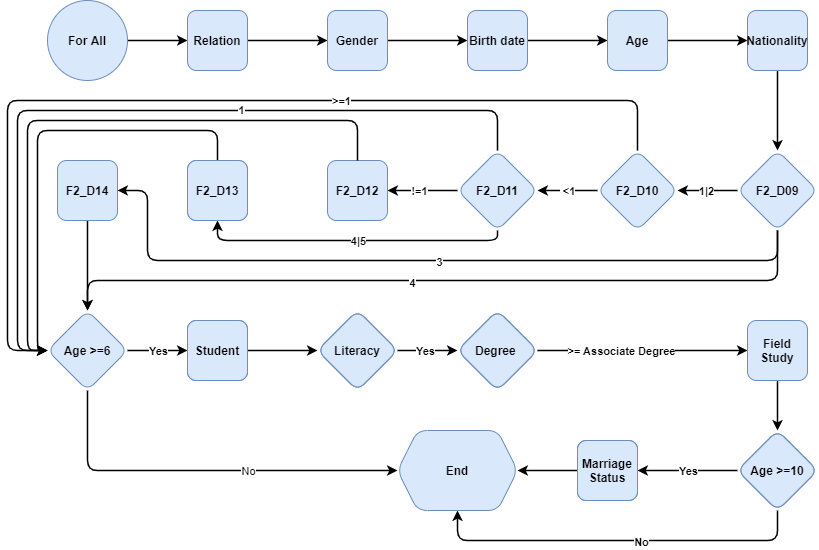

The diagram above was exported from draw.io. Its source (the exported page's mxGraphModel, read from the mxfile embedded in the PNG):
<mxGraphModel dx="1021" dy="567" grid="1" gridSize="10" guides="1" tooltips="1" connect="1" arrows="1" fold="1" page="1" pageScale="1" pageWidth="850" pageHeight="1100" math="0" shadow="0">
  <root>
    <mxCell id="kBERBCl2MQCAmJPwLPXy-0" />
    <mxCell id="kBERBCl2MQCAmJPwLPXy-1" parent="kBERBCl2MQCAmJPwLPXy-0" />
    <mxCell id="W_3Wb3jaR62z27Q4EUHs-2" value="" style="edgeStyle=orthogonalEdgeStyle;rounded=0;orthogonalLoop=1;jettySize=auto;html=1;strokeWidth=1.5;" parent="kBERBCl2MQCAmJPwLPXy-1" source="W_3Wb3jaR62z27Q4EUHs-0" edge="1">
      <mxGeometry relative="1" as="geometry">
        <mxPoint x="230" y="130" as="targetPoint" />
      </mxGeometry>
    </mxCell>
    <mxCell id="W_3Wb3jaR62z27Q4EUHs-0" value="For All" style="ellipse;whiteSpace=wrap;html=1;aspect=fixed;fillColor=#dae8fc;strokeColor=#6c8ebf;fontStyle=1" parent="kBERBCl2MQCAmJPwLPXy-1" vertex="1">
      <mxGeometry x="90" y="90" width="80" height="80" as="geometry" />
    </mxCell>
    <mxCell id="W_3Wb3jaR62z27Q4EUHs-4" value="" style="edgeStyle=orthogonalEdgeStyle;rounded=0;orthogonalLoop=1;jettySize=auto;html=1;strokeWidth=1.5;" parent="kBERBCl2MQCAmJPwLPXy-1" edge="1">
      <mxGeometry relative="1" as="geometry">
        <mxPoint x="290" y="130" as="sourcePoint" />
        <mxPoint x="370" y="130" as="targetPoint" />
      </mxGeometry>
    </mxCell>
    <mxCell id="W_3Wb3jaR62z27Q4EUHs-6" value="" style="edgeStyle=orthogonalEdgeStyle;rounded=0;orthogonalLoop=1;jettySize=auto;html=1;strokeWidth=1.5;" parent="kBERBCl2MQCAmJPwLPXy-1" target="W_3Wb3jaR62z27Q4EUHs-5" edge="1">
      <mxGeometry relative="1" as="geometry">
        <mxPoint x="430" y="130" as="sourcePoint" />
      </mxGeometry>
    </mxCell>
    <mxCell id="W_3Wb3jaR62z27Q4EUHs-8" value="" style="edgeStyle=orthogonalEdgeStyle;rounded=0;orthogonalLoop=1;jettySize=auto;html=1;strokeWidth=1.5;" parent="kBERBCl2MQCAmJPwLPXy-1" source="W_3Wb3jaR62z27Q4EUHs-5" target="W_3Wb3jaR62z27Q4EUHs-7" edge="1">
      <mxGeometry relative="1" as="geometry" />
    </mxCell>
    <mxCell id="W_3Wb3jaR62z27Q4EUHs-5" value="Birth date" style="whiteSpace=wrap;html=1;rounded=1;fillColor=#dae8fc;strokeColor=#6c8ebf;fontStyle=1" parent="kBERBCl2MQCAmJPwLPXy-1" vertex="1">
      <mxGeometry x="510" y="100" width="60" height="60" as="geometry" />
    </mxCell>
    <mxCell id="W_3Wb3jaR62z27Q4EUHs-10" value="" style="edgeStyle=orthogonalEdgeStyle;rounded=0;orthogonalLoop=1;jettySize=auto;html=1;strokeWidth=1.5;" parent="kBERBCl2MQCAmJPwLPXy-1" source="W_3Wb3jaR62z27Q4EUHs-7" target="W_3Wb3jaR62z27Q4EUHs-9" edge="1">
      <mxGeometry relative="1" as="geometry" />
    </mxCell>
    <mxCell id="W_3Wb3jaR62z27Q4EUHs-7" value="Age" style="whiteSpace=wrap;html=1;rounded=1;fillColor=#dae8fc;strokeColor=#6c8ebf;fontStyle=1" parent="kBERBCl2MQCAmJPwLPXy-1" vertex="1">
      <mxGeometry x="650" y="100" width="60" height="60" as="geometry" />
    </mxCell>
    <mxCell id="W_3Wb3jaR62z27Q4EUHs-14" value="" style="edgeStyle=orthogonalEdgeStyle;rounded=0;orthogonalLoop=1;jettySize=auto;html=1;entryX=0.5;entryY=0;entryDx=0;entryDy=0;strokeWidth=1.5;" parent="kBERBCl2MQCAmJPwLPXy-1" source="W_3Wb3jaR62z27Q4EUHs-9" target="W_3Wb3jaR62z27Q4EUHs-15" edge="1">
      <mxGeometry relative="1" as="geometry">
        <mxPoint x="820" y="250" as="targetPoint" />
      </mxGeometry>
    </mxCell>
    <mxCell id="W_3Wb3jaR62z27Q4EUHs-9" value="Nationality" style="whiteSpace=wrap;html=1;rounded=1;fillColor=#dae8fc;strokeColor=#6c8ebf;fontStyle=1" parent="kBERBCl2MQCAmJPwLPXy-1" vertex="1">
      <mxGeometry x="790" y="100" width="60" height="60" as="geometry" />
    </mxCell>
    <mxCell id="W_3Wb3jaR62z27Q4EUHs-17" value="" style="edgeStyle=orthogonalEdgeStyle;rounded=0;orthogonalLoop=1;jettySize=auto;html=1;strokeWidth=1.5;" parent="kBERBCl2MQCAmJPwLPXy-1" source="W_3Wb3jaR62z27Q4EUHs-15" target="W_3Wb3jaR62z27Q4EUHs-16" edge="1">
      <mxGeometry relative="1" as="geometry" />
    </mxCell>
    <mxCell id="W_3Wb3jaR62z27Q4EUHs-22" value="1|2" style="edgeLabel;html=1;align=center;verticalAlign=middle;resizable=0;points=[];fontStyle=1" parent="W_3Wb3jaR62z27Q4EUHs-17" vertex="1" connectable="0">
      <mxGeometry x="-0.1974" relative="1" as="geometry">
        <mxPoint x="-8" as="offset" />
      </mxGeometry>
    </mxCell>
    <mxCell id="bB18ElKKWfNE5GMEFIlj-37" style="edgeStyle=orthogonalEdgeStyle;rounded=1;orthogonalLoop=1;jettySize=auto;html=1;entryX=0.5;entryY=0;entryDx=0;entryDy=0;strokeWidth=1.5;shadow=0;sketch=0;" edge="1" parent="kBERBCl2MQCAmJPwLPXy-1" source="W_3Wb3jaR62z27Q4EUHs-15" target="bB18ElKKWfNE5GMEFIlj-32">
      <mxGeometry relative="1" as="geometry">
        <Array as="points">
          <mxPoint x="820" y="370" />
          <mxPoint x="130" y="370" />
        </Array>
      </mxGeometry>
    </mxCell>
    <mxCell id="bB18ElKKWfNE5GMEFIlj-38" value="4" style="edgeLabel;html=1;align=center;verticalAlign=middle;resizable=0;points=[];fontStyle=1" vertex="1" connectable="0" parent="bB18ElKKWfNE5GMEFIlj-37">
      <mxGeometry x="0.0788" y="2" relative="1" as="geometry">
        <mxPoint as="offset" />
      </mxGeometry>
    </mxCell>
    <mxCell id="W_3Wb3jaR62z27Q4EUHs-15" value="F2_D09" style="rhombus;whiteSpace=wrap;html=1;rounded=1;fillColor=#dae8fc;strokeColor=#6c8ebf;fontStyle=1" parent="kBERBCl2MQCAmJPwLPXy-1" vertex="1">
      <mxGeometry x="780" y="240" width="80" height="80" as="geometry" />
    </mxCell>
    <mxCell id="W_3Wb3jaR62z27Q4EUHs-19" value="" style="edgeStyle=orthogonalEdgeStyle;rounded=0;orthogonalLoop=1;jettySize=auto;html=1;strokeWidth=1.5;" parent="kBERBCl2MQCAmJPwLPXy-1" source="W_3Wb3jaR62z27Q4EUHs-16" target="W_3Wb3jaR62z27Q4EUHs-18" edge="1">
      <mxGeometry relative="1" as="geometry" />
    </mxCell>
    <mxCell id="bB18ElKKWfNE5GMEFIlj-16" value="&amp;nbsp;&amp;lt;1" style="edgeLabel;html=1;align=center;verticalAlign=middle;resizable=0;points=[];fontStyle=1" vertex="1" connectable="0" parent="W_3Wb3jaR62z27Q4EUHs-19">
      <mxGeometry x="0.2762" y="1" relative="1" as="geometry">
        <mxPoint x="8" y="-1" as="offset" />
      </mxGeometry>
    </mxCell>
    <mxCell id="W_3Wb3jaR62z27Q4EUHs-16" value="F2_D10" style="rhombus;whiteSpace=wrap;html=1;rounded=1;fillColor=#dae8fc;strokeColor=#6c8ebf;fontStyle=1" parent="kBERBCl2MQCAmJPwLPXy-1" vertex="1">
      <mxGeometry x="640" y="240" width="80" height="80" as="geometry" />
    </mxCell>
    <mxCell id="W_3Wb3jaR62z27Q4EUHs-21" value="" style="edgeStyle=orthogonalEdgeStyle;rounded=0;orthogonalLoop=1;jettySize=auto;html=1;entryX=1;entryY=0.5;entryDx=0;entryDy=0;strokeWidth=1.5;" parent="kBERBCl2MQCAmJPwLPXy-1" source="W_3Wb3jaR62z27Q4EUHs-18" target="bB18ElKKWfNE5GMEFIlj-26" edge="1">
      <mxGeometry relative="1" as="geometry">
        <mxPoint x="440" y="279.9999999999999" as="targetPoint" />
      </mxGeometry>
    </mxCell>
    <mxCell id="bB18ElKKWfNE5GMEFIlj-23" value="!=1" style="edgeLabel;html=1;align=center;verticalAlign=middle;resizable=0;points=[];fontStyle=1" vertex="1" connectable="0" parent="W_3Wb3jaR62z27Q4EUHs-21">
      <mxGeometry x="0.7133" relative="1" as="geometry">
        <mxPoint x="21" as="offset" />
      </mxGeometry>
    </mxCell>
    <mxCell id="W_3Wb3jaR62z27Q4EUHs-18" value="F2_D11" style="rhombus;whiteSpace=wrap;html=1;rounded=1;fillColor=#dae8fc;strokeColor=#6c8ebf;fontStyle=1" parent="kBERBCl2MQCAmJPwLPXy-1" vertex="1">
      <mxGeometry x="500" y="240" width="80" height="80" as="geometry" />
    </mxCell>
    <mxCell id="bB18ElKKWfNE5GMEFIlj-43" style="edgeStyle=orthogonalEdgeStyle;rounded=1;orthogonalLoop=1;jettySize=auto;html=1;strokeWidth=1.5;entryX=0;entryY=0.5;entryDx=0;entryDy=0;" edge="1" parent="kBERBCl2MQCAmJPwLPXy-1" source="W_3Wb3jaR62z27Q4EUHs-23" target="bB18ElKKWfNE5GMEFIlj-32">
      <mxGeometry relative="1" as="geometry">
        <mxPoint x="100" y="440" as="targetPoint" />
        <Array as="points">
          <mxPoint x="260" y="220" />
          <mxPoint x="80" y="220" />
          <mxPoint x="80" y="440" />
        </Array>
      </mxGeometry>
    </mxCell>
    <mxCell id="W_3Wb3jaR62z27Q4EUHs-23" value="F2_D13" style="whiteSpace=wrap;html=1;rounded=1;fillColor=#dae8fc;strokeColor=#6c8ebf;" parent="kBERBCl2MQCAmJPwLPXy-1" vertex="1">
      <mxGeometry x="230" y="250" width="60" height="60" as="geometry" />
    </mxCell>
    <mxCell id="bB18ElKKWfNE5GMEFIlj-34" value="" style="edgeStyle=orthogonalEdgeStyle;rounded=0;orthogonalLoop=1;jettySize=auto;html=1;strokeWidth=1.5;" edge="1" parent="kBERBCl2MQCAmJPwLPXy-1" source="bB18ElKKWfNE5GMEFIlj-1" target="bB18ElKKWfNE5GMEFIlj-32">
      <mxGeometry relative="1" as="geometry" />
    </mxCell>
    <mxCell id="bB18ElKKWfNE5GMEFIlj-1" value="F2_D14" style="whiteSpace=wrap;html=1;rounded=1;fillColor=#dae8fc;strokeColor=#6c8ebf;fontStyle=1" vertex="1" parent="kBERBCl2MQCAmJPwLPXy-1">
      <mxGeometry x="100" y="250" width="60" height="60" as="geometry" />
    </mxCell>
    <mxCell id="bB18ElKKWfNE5GMEFIlj-7" value="" style="edgeStyle=orthogonalEdgeStyle;rounded=0;orthogonalLoop=1;jettySize=auto;html=1;strokeWidth=1.5;" edge="1" parent="kBERBCl2MQCAmJPwLPXy-1" source="bB18ElKKWfNE5GMEFIlj-5" target="bB18ElKKWfNE5GMEFIlj-6">
      <mxGeometry relative="1" as="geometry" />
    </mxCell>
    <mxCell id="bB18ElKKWfNE5GMEFIlj-5" value="Student" style="whiteSpace=wrap;html=1;rounded=1;fillColor=#dae8fc;strokeColor=#6c8ebf;" vertex="1" parent="kBERBCl2MQCAmJPwLPXy-1">
      <mxGeometry x="230" y="410" width="60" height="60" as="geometry" />
    </mxCell>
    <mxCell id="bB18ElKKWfNE5GMEFIlj-18" value="" style="edgeStyle=orthogonalEdgeStyle;rounded=0;orthogonalLoop=1;jettySize=auto;html=1;strokeWidth=1.5;" edge="1" parent="kBERBCl2MQCAmJPwLPXy-1" source="bB18ElKKWfNE5GMEFIlj-6" target="bB18ElKKWfNE5GMEFIlj-17">
      <mxGeometry relative="1" as="geometry" />
    </mxCell>
    <mxCell id="bB18ElKKWfNE5GMEFIlj-24" value="Yes" style="edgeLabel;html=1;align=center;verticalAlign=middle;resizable=0;points=[];fontStyle=1" vertex="1" connectable="0" parent="bB18ElKKWfNE5GMEFIlj-18">
      <mxGeometry x="-0.7208" relative="1" as="geometry">
        <mxPoint x="19" as="offset" />
      </mxGeometry>
    </mxCell>
    <mxCell id="bB18ElKKWfNE5GMEFIlj-6" value="Literacy" style="rhombus;whiteSpace=wrap;html=1;rounded=1;fillColor=#dae8fc;strokeColor=#6c8ebf;" vertex="1" parent="kBERBCl2MQCAmJPwLPXy-1">
      <mxGeometry x="360" y="400" width="80" height="80" as="geometry" />
    </mxCell>
    <mxCell id="bB18ElKKWfNE5GMEFIlj-49" value="" style="edgeStyle=orthogonalEdgeStyle;rounded=0;orthogonalLoop=1;jettySize=auto;html=1;strokeWidth=1.5;" edge="1" parent="kBERBCl2MQCAmJPwLPXy-1" source="bB18ElKKWfNE5GMEFIlj-12" target="bB18ElKKWfNE5GMEFIlj-48">
      <mxGeometry relative="1" as="geometry" />
    </mxCell>
    <mxCell id="bB18ElKKWfNE5GMEFIlj-12" value="Marriage&lt;br&gt;Status" style="whiteSpace=wrap;html=1;rounded=1;fillColor=#dae8fc;strokeColor=#6c8ebf;" vertex="1" parent="kBERBCl2MQCAmJPwLPXy-1">
      <mxGeometry x="620" y="530" width="60" height="60" as="geometry" />
    </mxCell>
    <mxCell id="bB18ElKKWfNE5GMEFIlj-20" value="" style="edgeStyle=orthogonalEdgeStyle;rounded=0;orthogonalLoop=1;jettySize=auto;html=1;strokeWidth=1.5;" edge="1" parent="kBERBCl2MQCAmJPwLPXy-1" source="bB18ElKKWfNE5GMEFIlj-17" target="bB18ElKKWfNE5GMEFIlj-19">
      <mxGeometry relative="1" as="geometry" />
    </mxCell>
    <mxCell id="bB18ElKKWfNE5GMEFIlj-25" value="&amp;gt;=&amp;nbsp;Associate Degree" style="edgeLabel;html=1;align=center;verticalAlign=middle;resizable=0;points=[];fontStyle=1" vertex="1" connectable="0" parent="bB18ElKKWfNE5GMEFIlj-20">
      <mxGeometry x="-0.7421" relative="1" as="geometry">
        <mxPoint x="56" as="offset" />
      </mxGeometry>
    </mxCell>
    <mxCell id="bB18ElKKWfNE5GMEFIlj-17" value="Degree&amp;nbsp;" style="rhombus;whiteSpace=wrap;html=1;rounded=1;fillColor=#dae8fc;strokeColor=#6c8ebf;" vertex="1" parent="kBERBCl2MQCAmJPwLPXy-1">
      <mxGeometry x="500" y="400" width="80" height="80" as="geometry" />
    </mxCell>
    <mxCell id="bB18ElKKWfNE5GMEFIlj-45" value="" style="edgeStyle=orthogonalEdgeStyle;rounded=0;orthogonalLoop=1;jettySize=auto;html=1;strokeWidth=1.5;" edge="1" parent="kBERBCl2MQCAmJPwLPXy-1" source="bB18ElKKWfNE5GMEFIlj-19" target="bB18ElKKWfNE5GMEFIlj-44">
      <mxGeometry relative="1" as="geometry" />
    </mxCell>
    <mxCell id="bB18ElKKWfNE5GMEFIlj-19" value="Field&lt;br&gt;Study" style="whiteSpace=wrap;html=1;rounded=1;fillColor=#dae8fc;strokeColor=#6c8ebf;fontStyle=1" vertex="1" parent="kBERBCl2MQCAmJPwLPXy-1">
      <mxGeometry x="790" y="410" width="60" height="60" as="geometry" />
    </mxCell>
    <mxCell id="bB18ElKKWfNE5GMEFIlj-26" value="F2_D12" style="whiteSpace=wrap;html=1;rounded=1;fillColor=#dae8fc;strokeColor=#6c8ebf;fontStyle=1" vertex="1" parent="kBERBCl2MQCAmJPwLPXy-1">
      <mxGeometry x="370" y="250" width="60" height="60" as="geometry" />
    </mxCell>
    <mxCell id="bB18ElKKWfNE5GMEFIlj-31" value="" style="edgeStyle=orthogonalEdgeStyle;rounded=0;orthogonalLoop=1;jettySize=auto;html=1;strokeWidth=1.5;exitX=1;exitY=0.5;exitDx=0;exitDy=0;" edge="1" parent="kBERBCl2MQCAmJPwLPXy-1" source="bB18ElKKWfNE5GMEFIlj-32" target="bB18ElKKWfNE5GMEFIlj-5">
      <mxGeometry relative="1" as="geometry">
        <mxPoint x="170" y="420" as="sourcePoint" />
      </mxGeometry>
    </mxCell>
    <mxCell id="bB18ElKKWfNE5GMEFIlj-33" value="Yes" style="edgeLabel;html=1;align=center;verticalAlign=middle;resizable=0;points=[];fontStyle=1" vertex="1" connectable="0" parent="bB18ElKKWfNE5GMEFIlj-31">
      <mxGeometry x="0.2402" y="-1" relative="1" as="geometry">
        <mxPoint x="-7" y="-1" as="offset" />
      </mxGeometry>
    </mxCell>
    <mxCell id="bB18ElKKWfNE5GMEFIlj-52" style="edgeStyle=orthogonalEdgeStyle;rounded=1;orthogonalLoop=1;jettySize=auto;html=1;entryX=0;entryY=0.5;entryDx=0;entryDy=0;strokeWidth=1.5;exitX=0.5;exitY=1;exitDx=0;exitDy=0;" edge="1" parent="kBERBCl2MQCAmJPwLPXy-1" source="bB18ElKKWfNE5GMEFIlj-32" target="bB18ElKKWfNE5GMEFIlj-48">
      <mxGeometry relative="1" as="geometry">
        <Array as="points">
          <mxPoint x="130" y="560" />
        </Array>
      </mxGeometry>
    </mxCell>
    <mxCell id="bB18ElKKWfNE5GMEFIlj-53" value="No" style="edgeLabel;html=1;align=center;verticalAlign=middle;resizable=0;points=[];" vertex="1" connectable="0" parent="bB18ElKKWfNE5GMEFIlj-52">
      <mxGeometry x="0.3132" relative="1" as="geometry">
        <mxPoint x="-16" as="offset" />
      </mxGeometry>
    </mxCell>
    <mxCell id="bB18ElKKWfNE5GMEFIlj-32" value="Age &amp;gt;=6" style="rhombus;whiteSpace=wrap;html=1;rounded=1;fillColor=#dae8fc;strokeColor=#6c8ebf;fontStyle=1" vertex="1" parent="kBERBCl2MQCAmJPwLPXy-1">
      <mxGeometry x="90" y="400" width="80" height="80" as="geometry" />
    </mxCell>
    <mxCell id="bB18ElKKWfNE5GMEFIlj-46" value="" style="edgeStyle=orthogonalEdgeStyle;rounded=0;orthogonalLoop=1;jettySize=auto;html=1;strokeWidth=1.5;" edge="1" parent="kBERBCl2MQCAmJPwLPXy-1" source="bB18ElKKWfNE5GMEFIlj-44" target="bB18ElKKWfNE5GMEFIlj-12">
      <mxGeometry relative="1" as="geometry" />
    </mxCell>
    <mxCell id="bB18ElKKWfNE5GMEFIlj-47" value="Yes" style="edgeLabel;html=1;align=center;verticalAlign=middle;resizable=0;points=[];fontStyle=1" vertex="1" connectable="0" parent="bB18ElKKWfNE5GMEFIlj-46">
      <mxGeometry x="-0.2271" relative="1" as="geometry">
        <mxPoint x="-11" as="offset" />
      </mxGeometry>
    </mxCell>
    <mxCell id="bB18ElKKWfNE5GMEFIlj-50" style="edgeStyle=orthogonalEdgeStyle;rounded=1;orthogonalLoop=1;jettySize=auto;html=1;entryX=0.5;entryY=1;entryDx=0;entryDy=0;strokeWidth=1.5;" edge="1" parent="kBERBCl2MQCAmJPwLPXy-1" source="bB18ElKKWfNE5GMEFIlj-44" target="bB18ElKKWfNE5GMEFIlj-48">
      <mxGeometry relative="1" as="geometry">
        <Array as="points">
          <mxPoint x="820" y="630" />
          <mxPoint x="500" y="630" />
        </Array>
      </mxGeometry>
    </mxCell>
    <mxCell id="bB18ElKKWfNE5GMEFIlj-51" value="No" style="edgeLabel;html=1;align=center;verticalAlign=middle;resizable=0;points=[];fontStyle=1" vertex="1" connectable="0" parent="bB18ElKKWfNE5GMEFIlj-50">
      <mxGeometry x="-0.1181" y="1" relative="1" as="geometry">
        <mxPoint as="offset" />
      </mxGeometry>
    </mxCell>
    <mxCell id="bB18ElKKWfNE5GMEFIlj-44" value="Age &amp;gt;=10" style="rhombus;whiteSpace=wrap;html=1;rounded=1;fillColor=#dae8fc;strokeColor=#6c8ebf;" vertex="1" parent="kBERBCl2MQCAmJPwLPXy-1">
      <mxGeometry x="780" y="520" width="80" height="80" as="geometry" />
    </mxCell>
    <mxCell id="bB18ElKKWfNE5GMEFIlj-48" value="End" style="shape=hexagon;perimeter=hexagonPerimeter2;whiteSpace=wrap;html=1;fixedSize=1;rounded=1;fillColor=#dae8fc;strokeColor=#6c8ebf;fontStyle=1" vertex="1" parent="kBERBCl2MQCAmJPwLPXy-1">
      <mxGeometry x="440" y="520" width="120" height="80" as="geometry" />
    </mxCell>
    <mxCell id="bB18ElKKWfNE5GMEFIlj-54" value="Relation" style="whiteSpace=wrap;html=1;rounded=1;fillColor=#dae8fc;strokeColor=#6c8ebf;fontStyle=1" vertex="1" parent="kBERBCl2MQCAmJPwLPXy-1">
      <mxGeometry x="230" y="100" width="60" height="60" as="geometry" />
    </mxCell>
    <mxCell id="bB18ElKKWfNE5GMEFIlj-55" value="Gender" style="whiteSpace=wrap;html=1;rounded=1;fillColor=#dae8fc;strokeColor=#6c8ebf;fontStyle=1" vertex="1" parent="kBERBCl2MQCAmJPwLPXy-1">
      <mxGeometry x="370" y="100" width="60" height="60" as="geometry" />
    </mxCell>
    <mxCell id="bB18ElKKWfNE5GMEFIlj-56" style="edgeStyle=orthogonalEdgeStyle;rounded=1;orthogonalLoop=1;jettySize=auto;html=1;entryX=0;entryY=0.5;entryDx=0;entryDy=0;strokeWidth=1.5;" edge="1" parent="kBERBCl2MQCAmJPwLPXy-1" target="bB18ElKKWfNE5GMEFIlj-32">
      <mxGeometry relative="1" as="geometry">
        <mxPoint x="680.0588235294119" y="240.05882352941194" as="sourcePoint" />
        <mxPoint x="90" y="420" as="targetPoint" />
        <Array as="points">
          <mxPoint x="680" y="190" />
          <mxPoint x="50" y="190" />
          <mxPoint x="50" y="440" />
        </Array>
      </mxGeometry>
    </mxCell>
    <mxCell id="bB18ElKKWfNE5GMEFIlj-57" value="&amp;gt;=1" style="edgeLabel;html=1;align=center;verticalAlign=middle;resizable=0;points=[];fontStyle=1" vertex="1" connectable="0" parent="bB18ElKKWfNE5GMEFIlj-56">
      <mxGeometry x="-0.298" y="2" relative="1" as="geometry">
        <mxPoint x="-7" y="-2" as="offset" />
      </mxGeometry>
    </mxCell>
    <mxCell id="bB18ElKKWfNE5GMEFIlj-58" style="edgeStyle=orthogonalEdgeStyle;rounded=1;orthogonalLoop=1;jettySize=auto;html=1;strokeWidth=1.5;" edge="1" parent="kBERBCl2MQCAmJPwLPXy-1" target="bB18ElKKWfNE5GMEFIlj-32">
      <mxGeometry relative="1" as="geometry">
        <mxPoint x="540.0588235294119" y="240.05882352941194" as="sourcePoint" />
        <mxPoint x="90" y="420" as="targetPoint" />
        <Array as="points">
          <mxPoint x="540" y="200" />
          <mxPoint x="60" y="200" />
          <mxPoint x="60" y="440" />
        </Array>
      </mxGeometry>
    </mxCell>
    <mxCell id="bB18ElKKWfNE5GMEFIlj-59" value="1" style="edgeLabel;html=1;align=center;verticalAlign=middle;resizable=0;points=[];fontStyle=1" vertex="1" connectable="0" parent="bB18ElKKWfNE5GMEFIlj-58">
      <mxGeometry x="-0.2033" y="-1" relative="1" as="geometry">
        <mxPoint x="19" as="offset" />
      </mxGeometry>
    </mxCell>
    <mxCell id="bB18ElKKWfNE5GMEFIlj-60" style="edgeStyle=orthogonalEdgeStyle;rounded=1;orthogonalLoop=1;jettySize=auto;html=1;entryX=0;entryY=0.5;entryDx=0;entryDy=0;strokeWidth=1.5;" edge="1" parent="kBERBCl2MQCAmJPwLPXy-1" target="bB18ElKKWfNE5GMEFIlj-32">
      <mxGeometry relative="1" as="geometry">
        <mxPoint x="400.05882352941194" y="249.9999999999999" as="sourcePoint" />
        <mxPoint x="90" y="420" as="targetPoint" />
        <Array as="points">
          <mxPoint x="400" y="210" />
          <mxPoint x="70" y="210" />
          <mxPoint x="70" y="440" />
        </Array>
      </mxGeometry>
    </mxCell>
    <mxCell id="bB18ElKKWfNE5GMEFIlj-62" style="edgeStyle=orthogonalEdgeStyle;rounded=1;orthogonalLoop=1;jettySize=auto;html=1;strokeWidth=1.5;fontStyle=1" edge="1" parent="kBERBCl2MQCAmJPwLPXy-1">
      <mxGeometry relative="1" as="geometry">
        <mxPoint x="820.0588235294119" y="319.94117647058795" as="sourcePoint" />
        <mxPoint x="160" y="279.9411764705882" as="targetPoint" />
        <Array as="points">
          <mxPoint x="820" y="350" />
          <mxPoint x="190" y="350" />
          <mxPoint x="190" y="280" />
        </Array>
      </mxGeometry>
    </mxCell>
    <mxCell id="bB18ElKKWfNE5GMEFIlj-63" value="3" style="edgeLabel;html=1;align=center;verticalAlign=middle;resizable=0;points=[];fontStyle=1" vertex="1" connectable="0" parent="bB18ElKKWfNE5GMEFIlj-62">
      <mxGeometry x="-0.0676" y="1" relative="1" as="geometry">
        <mxPoint x="-15" as="offset" />
      </mxGeometry>
    </mxCell>
    <mxCell id="bB18ElKKWfNE5GMEFIlj-64" style="edgeStyle=orthogonalEdgeStyle;rounded=1;orthogonalLoop=1;jettySize=auto;html=1;entryX=0.5;entryY=1;entryDx=0;entryDy=0;strokeWidth=1.5;" edge="1" parent="kBERBCl2MQCAmJPwLPXy-1">
      <mxGeometry relative="1" as="geometry">
        <mxPoint x="540.0588235294119" y="319.94117647058795" as="sourcePoint" />
        <mxPoint x="260" y="309.9999999999999" as="targetPoint" />
        <Array as="points">
          <mxPoint x="540" y="330" />
          <mxPoint x="260" y="330" />
        </Array>
      </mxGeometry>
    </mxCell>
    <mxCell id="bB18ElKKWfNE5GMEFIlj-65" value="4|5" style="edgeLabel;html=1;align=center;verticalAlign=middle;resizable=0;points=[];fontStyle=1" vertex="1" connectable="0" parent="bB18ElKKWfNE5GMEFIlj-64">
      <mxGeometry x="0.1038" y="2" relative="1" as="geometry">
        <mxPoint x="21" y="-2" as="offset" />
      </mxGeometry>
    </mxCell>
    <mxCell id="bB18ElKKWfNE5GMEFIlj-87" value="Age &amp;gt;=10" style="rhombus;whiteSpace=wrap;html=1;rounded=1;fillColor=#dae8fc;strokeColor=#6c8ebf;" vertex="1" parent="kBERBCl2MQCAmJPwLPXy-1">
      <mxGeometry x="780" y="520" width="80" height="80" as="geometry" />
    </mxCell>
    <mxCell id="bB18ElKKWfNE5GMEFIlj-88" value="Marriage&lt;br&gt;Status" style="whiteSpace=wrap;html=1;rounded=1;fillColor=#dae8fc;strokeColor=#6c8ebf;" vertex="1" parent="kBERBCl2MQCAmJPwLPXy-1">
      <mxGeometry x="620" y="530" width="60" height="60" as="geometry" />
    </mxCell>
    <mxCell id="bB18ElKKWfNE5GMEFIlj-90" value="Degree&amp;nbsp;" style="rhombus;whiteSpace=wrap;html=1;rounded=1;fillColor=#dae8fc;strokeColor=#6c8ebf;" vertex="1" parent="kBERBCl2MQCAmJPwLPXy-1">
      <mxGeometry x="500" y="400" width="80" height="80" as="geometry" />
    </mxCell>
    <mxCell id="bB18ElKKWfNE5GMEFIlj-91" value="Literacy" style="rhombus;whiteSpace=wrap;html=1;rounded=1;fillColor=#dae8fc;strokeColor=#6c8ebf;" vertex="1" parent="kBERBCl2MQCAmJPwLPXy-1">
      <mxGeometry x="360" y="400" width="80" height="80" as="geometry" />
    </mxCell>
    <mxCell id="bB18ElKKWfNE5GMEFIlj-92" value="Student" style="whiteSpace=wrap;html=1;rounded=1;fillColor=#dae8fc;strokeColor=#6c8ebf;" vertex="1" parent="kBERBCl2MQCAmJPwLPXy-1">
      <mxGeometry x="230" y="410" width="60" height="60" as="geometry" />
    </mxCell>
    <mxCell id="bB18ElKKWfNE5GMEFIlj-93" value="Age &amp;gt;=10" style="rhombus;whiteSpace=wrap;html=1;rounded=1;fillColor=#dae8fc;strokeColor=#6c8ebf;fontStyle=1" vertex="1" parent="kBERBCl2MQCAmJPwLPXy-1">
      <mxGeometry x="780" y="520" width="80" height="80" as="geometry" />
    </mxCell>
    <mxCell id="bB18ElKKWfNE5GMEFIlj-94" value="Marriage&lt;br&gt;Status" style="whiteSpace=wrap;html=1;rounded=1;fillColor=#dae8fc;strokeColor=#6c8ebf;fontStyle=1" vertex="1" parent="kBERBCl2MQCAmJPwLPXy-1">
      <mxGeometry x="620" y="530" width="60" height="60" as="geometry" />
    </mxCell>
    <mxCell id="bB18ElKKWfNE5GMEFIlj-96" value="Degree&amp;nbsp;" style="rhombus;whiteSpace=wrap;html=1;rounded=1;fillColor=#dae8fc;strokeColor=#6c8ebf;fontStyle=1" vertex="1" parent="kBERBCl2MQCAmJPwLPXy-1">
      <mxGeometry x="500" y="400" width="80" height="80" as="geometry" />
    </mxCell>
    <mxCell id="bB18ElKKWfNE5GMEFIlj-97" value="Literacy" style="rhombus;whiteSpace=wrap;html=1;rounded=1;fillColor=#dae8fc;strokeColor=#6c8ebf;fontStyle=1" vertex="1" parent="kBERBCl2MQCAmJPwLPXy-1">
      <mxGeometry x="360" y="400" width="80" height="80" as="geometry" />
    </mxCell>
    <mxCell id="bB18ElKKWfNE5GMEFIlj-98" value="Student" style="whiteSpace=wrap;html=1;rounded=1;fillColor=#dae8fc;strokeColor=#6c8ebf;fontStyle=1" vertex="1" parent="kBERBCl2MQCAmJPwLPXy-1">
      <mxGeometry x="230" y="410" width="60" height="60" as="geometry" />
    </mxCell>
    <mxCell id="bB18ElKKWfNE5GMEFIlj-105" value="F2_D13" style="whiteSpace=wrap;html=1;rounded=1;fillColor=#dae8fc;strokeColor=#6c8ebf;fontStyle=1" vertex="1" parent="kBERBCl2MQCAmJPwLPXy-1">
      <mxGeometry x="230" y="250" width="60" height="60" as="geometry" />
    </mxCell>
  </root>
</mxGraphModel>